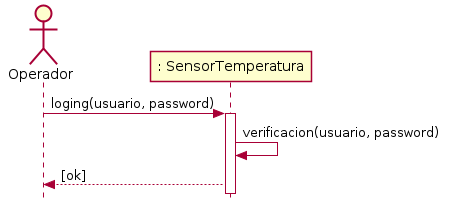

The diagram above was rendered by PlantUML. Its source (embedded in the PNG):
@startuml

skinparam style strictuml
actor Operador

Operador -> ": SensorTemperatura": loging(usuario, password)
activate ": SensorTemperatura"
": SensorTemperatura" -> ": SensorTemperatura": verificacion(usuario, password)
": SensorTemperatura" --> Operador: [ok]

@enduml